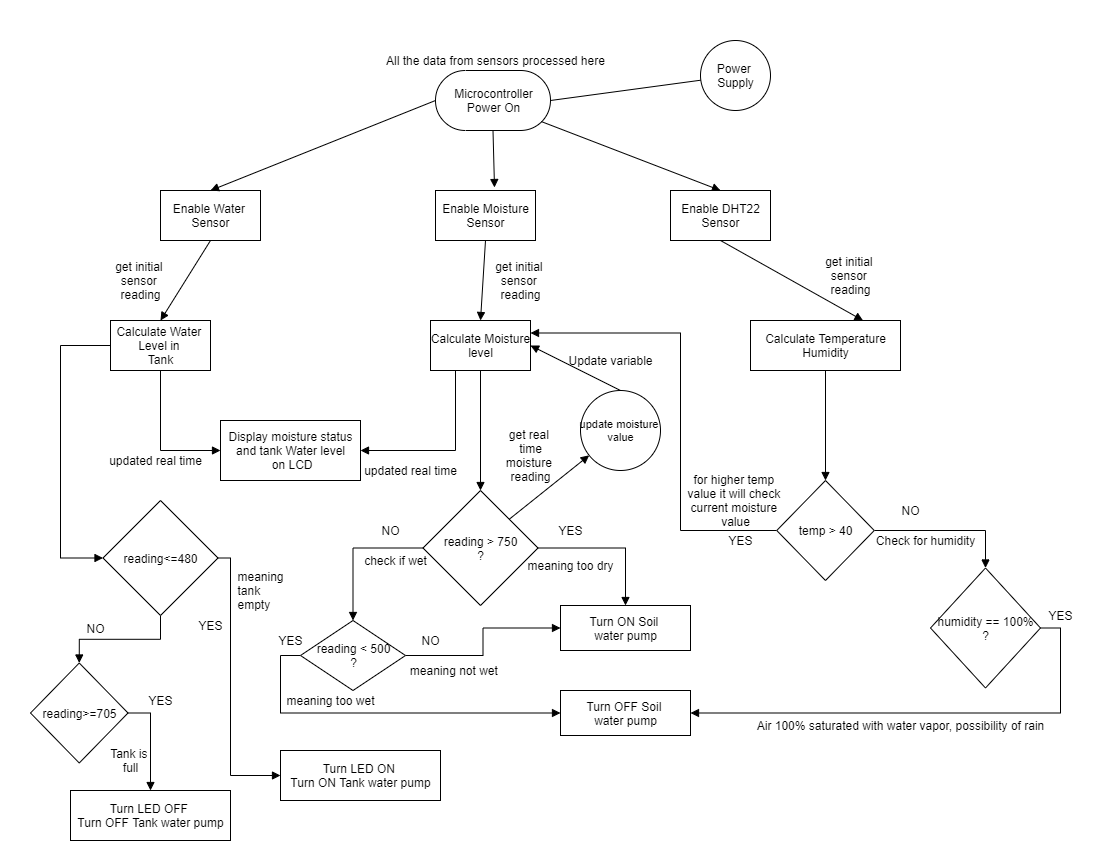

The diagram above was exported from draw.io. Its source (the exported page's mxGraphModel, read from the mxfile embedded in the PNG):
<mxGraphModel dx="1182" dy="770" grid="1" gridSize="10" guides="1" tooltips="1" connect="1" arrows="1" fold="1" page="1" pageScale="1" pageWidth="1100" pageHeight="850" background="#ffffff" math="0" shadow="0">
  <root>
    <mxCell id="0" />
    <mxCell id="1" parent="0" />
    <mxCell id="ajSLCzcEPDfA9QXhX5oX-20" style="edgeStyle=none;rounded=0;orthogonalLoop=1;jettySize=auto;html=1;exitX=1;exitY=0.5;exitDx=0;exitDy=0;endArrow=block;endFill=1;" edge="1" parent="1" source="7pxXeElz9n5433j_OH4_-1">
      <mxGeometry relative="1" as="geometry">
        <mxPoint x="538" y="548" as="targetPoint" />
      </mxGeometry>
    </mxCell>
    <mxCell id="ajSLCzcEPDfA9QXhX5oX-22" style="edgeStyle=orthogonalEdgeStyle;rounded=0;orthogonalLoop=1;jettySize=auto;html=1;exitX=1;exitY=0.5;exitDx=0;exitDy=0;entryX=0.5;entryY=0;entryDx=0;entryDy=0;endArrow=block;endFill=1;" edge="1" parent="1" source="7pxXeElz9n5433j_OH4_-1" target="ajSLCzcEPDfA9QXhX5oX-21">
      <mxGeometry relative="1" as="geometry" />
    </mxCell>
    <mxCell id="ajSLCzcEPDfA9QXhX5oX-26" style="edgeStyle=orthogonalEdgeStyle;rounded=0;orthogonalLoop=1;jettySize=auto;html=1;exitX=0;exitY=0.5;exitDx=0;exitDy=0;endArrow=block;endFill=1;entryX=0.5;entryY=0;entryDx=0;entryDy=0;" edge="1" parent="1" source="7pxXeElz9n5433j_OH4_-1" target="ajSLCzcEPDfA9QXhX5oX-7">
      <mxGeometry relative="1" as="geometry">
        <mxPoint x="370" y="620" as="targetPoint" />
      </mxGeometry>
    </mxCell>
    <mxCell id="ajSLCzcEPDfA9QXhX5oX-34" style="rounded=0;orthogonalLoop=1;jettySize=auto;html=1;exitX=1;exitY=0;exitDx=0;exitDy=0;endArrow=block;endFill=1;" edge="1" parent="1" source="7pxXeElz9n5433j_OH4_-1" target="ajSLCzcEPDfA9QXhX5oX-33">
      <mxGeometry relative="1" as="geometry" />
    </mxCell>
    <mxCell id="7pxXeElz9n5433j_OH4_-1" value="reading &amp;gt; 750&lt;br&gt;?" style="shape=rhombus;html=1;dashed=0;whitespace=wrap;perimeter=rhombusPerimeter;" parent="1" vertex="1">
      <mxGeometry x="422.5" y="490" width="115" height="115" as="geometry" />
    </mxCell>
    <mxCell id="ajSLCzcEPDfA9QXhX5oX-16" style="edgeStyle=none;rounded=0;orthogonalLoop=1;jettySize=auto;html=1;exitX=0.5;exitY=1;exitDx=0;exitDy=0;entryX=0.5;entryY=0;entryDx=0;entryDy=0;endArrow=block;endFill=1;" edge="1" parent="1" source="7pxXeElz9n5433j_OH4_-2" target="ajSLCzcEPDfA9QXhX5oX-4">
      <mxGeometry relative="1" as="geometry" />
    </mxCell>
    <mxCell id="7pxXeElz9n5433j_OH4_-2" value="Enable Water&amp;nbsp;&lt;br&gt;Sensor" style="html=1;dashed=0;whitespace=wrap;" parent="1" vertex="1">
      <mxGeometry x="160" y="190" width="100" height="50" as="geometry" />
    </mxCell>
    <mxCell id="ajSLCzcEPDfA9QXhX5oX-11" style="rounded=0;orthogonalLoop=1;jettySize=auto;html=1;exitX=1;exitY=0.5;exitDx=0;exitDy=0;exitPerimeter=0;endArrow=none;endFill=0;" edge="1" parent="1" source="7pxXeElz9n5433j_OH4_-3" target="7pxXeElz9n5433j_OH4_-4">
      <mxGeometry relative="1" as="geometry" />
    </mxCell>
    <mxCell id="ajSLCzcEPDfA9QXhX5oX-12" style="edgeStyle=none;rounded=0;orthogonalLoop=1;jettySize=auto;html=1;exitX=0;exitY=0.5;exitDx=0;exitDy=0;exitPerimeter=0;entryX=0.5;entryY=0;entryDx=0;entryDy=0;endArrow=block;endFill=1;" edge="1" parent="1" source="7pxXeElz9n5433j_OH4_-3" target="7pxXeElz9n5433j_OH4_-2">
      <mxGeometry relative="1" as="geometry" />
    </mxCell>
    <mxCell id="ajSLCzcEPDfA9QXhX5oX-14" style="edgeStyle=none;rounded=0;orthogonalLoop=1;jettySize=auto;html=1;exitX=0.5;exitY=0.5;exitDx=0;exitDy=30;exitPerimeter=0;endArrow=block;endFill=1;entryX=0.59;entryY=-0.06;entryDx=0;entryDy=0;entryPerimeter=0;" edge="1" parent="1" source="7pxXeElz9n5433j_OH4_-3" target="ajSLCzcEPDfA9QXhX5oX-1">
      <mxGeometry relative="1" as="geometry">
        <mxPoint x="493" y="160" as="targetPoint" />
      </mxGeometry>
    </mxCell>
    <mxCell id="ajSLCzcEPDfA9QXhX5oX-15" style="edgeStyle=none;rounded=0;orthogonalLoop=1;jettySize=auto;html=1;exitX=0;exitY=0;exitDx=106.21000000000001;exitDy=51.209999999999994;exitPerimeter=0;endArrow=block;endFill=1;entryX=0.5;entryY=0;entryDx=0;entryDy=0;" edge="1" parent="1" source="7pxXeElz9n5433j_OH4_-3" target="ajSLCzcEPDfA9QXhX5oX-2">
      <mxGeometry relative="1" as="geometry" />
    </mxCell>
    <mxCell id="7pxXeElz9n5433j_OH4_-3" value="Microcontroller&lt;br&gt;Power On" style="html=1;dashed=0;whitespace=wrap;shape=mxgraph.dfd.start" parent="1" vertex="1">
      <mxGeometry x="435" y="70" width="115" height="60" as="geometry" />
    </mxCell>
    <mxCell id="7pxXeElz9n5433j_OH4_-4" value="Power&amp;nbsp;&lt;br&gt;Supply" style="shape=ellipse;html=1;dashed=0;whitespace=wrap;aspect=fixed;perimeter=ellipsePerimeter;" parent="1" vertex="1">
      <mxGeometry x="700" y="40" width="70" height="70" as="geometry" />
    </mxCell>
    <mxCell id="ajSLCzcEPDfA9QXhX5oX-17" style="edgeStyle=none;rounded=0;orthogonalLoop=1;jettySize=auto;html=1;exitX=0.5;exitY=1;exitDx=0;exitDy=0;entryX=0.5;entryY=0;entryDx=0;entryDy=0;endArrow=block;endFill=1;" edge="1" parent="1" source="ajSLCzcEPDfA9QXhX5oX-1" target="ajSLCzcEPDfA9QXhX5oX-5">
      <mxGeometry relative="1" as="geometry" />
    </mxCell>
    <mxCell id="ajSLCzcEPDfA9QXhX5oX-1" value="Enable Moisture&lt;br&gt;Sensor" style="html=1;dashed=0;whitespace=wrap;" vertex="1" parent="1">
      <mxGeometry x="435" y="190" width="100" height="50" as="geometry" />
    </mxCell>
    <mxCell id="ajSLCzcEPDfA9QXhX5oX-18" style="edgeStyle=none;rounded=0;orthogonalLoop=1;jettySize=auto;html=1;exitX=0.5;exitY=1;exitDx=0;exitDy=0;entryX=0.75;entryY=0;entryDx=0;entryDy=0;endArrow=block;endFill=1;" edge="1" parent="1" source="ajSLCzcEPDfA9QXhX5oX-2" target="ajSLCzcEPDfA9QXhX5oX-6">
      <mxGeometry relative="1" as="geometry" />
    </mxCell>
    <mxCell id="ajSLCzcEPDfA9QXhX5oX-2" value="Enable DHT22&lt;br&gt;Sensor" style="html=1;dashed=0;whitespace=wrap;" vertex="1" parent="1">
      <mxGeometry x="670" y="190" width="100" height="50" as="geometry" />
    </mxCell>
    <mxCell id="ajSLCzcEPDfA9QXhX5oX-58" style="edgeStyle=orthogonalEdgeStyle;rounded=0;orthogonalLoop=1;jettySize=auto;html=1;exitX=0;exitY=0.5;exitDx=0;exitDy=0;entryX=0;entryY=0.5;entryDx=0;entryDy=0;endArrow=block;endFill=1;" edge="1" parent="1" source="ajSLCzcEPDfA9QXhX5oX-4" target="ajSLCzcEPDfA9QXhX5oX-57">
      <mxGeometry relative="1" as="geometry">
        <Array as="points">
          <mxPoint x="60" y="345" />
          <mxPoint x="60" y="558" />
        </Array>
      </mxGeometry>
    </mxCell>
    <mxCell id="ajSLCzcEPDfA9QXhX5oX-60" style="edgeStyle=orthogonalEdgeStyle;rounded=0;orthogonalLoop=1;jettySize=auto;html=1;exitX=0.5;exitY=1;exitDx=0;exitDy=0;entryX=0;entryY=0.5;entryDx=0;entryDy=0;endArrow=block;endFill=1;" edge="1" parent="1" source="ajSLCzcEPDfA9QXhX5oX-4" target="ajSLCzcEPDfA9QXhX5oX-59">
      <mxGeometry relative="1" as="geometry" />
    </mxCell>
    <mxCell id="ajSLCzcEPDfA9QXhX5oX-4" value="Calculate Water&amp;nbsp;&lt;br&gt;Level in&amp;nbsp;&lt;br&gt;Tank" style="html=1;dashed=0;whitespace=wrap;" vertex="1" parent="1">
      <mxGeometry x="110" y="320" width="100" height="50" as="geometry" />
    </mxCell>
    <mxCell id="ajSLCzcEPDfA9QXhX5oX-19" style="edgeStyle=none;rounded=0;orthogonalLoop=1;jettySize=auto;html=1;exitX=0.5;exitY=1;exitDx=0;exitDy=0;entryX=0.5;entryY=0;entryDx=0;entryDy=0;endArrow=block;endFill=1;" edge="1" parent="1" source="ajSLCzcEPDfA9QXhX5oX-5" target="7pxXeElz9n5433j_OH4_-1">
      <mxGeometry relative="1" as="geometry" />
    </mxCell>
    <mxCell id="ajSLCzcEPDfA9QXhX5oX-61" style="edgeStyle=orthogonalEdgeStyle;rounded=0;orthogonalLoop=1;jettySize=auto;html=1;exitX=0.25;exitY=1;exitDx=0;exitDy=0;entryX=1;entryY=0.5;entryDx=0;entryDy=0;endArrow=block;endFill=1;" edge="1" parent="1" source="ajSLCzcEPDfA9QXhX5oX-5" target="ajSLCzcEPDfA9QXhX5oX-59">
      <mxGeometry relative="1" as="geometry" />
    </mxCell>
    <mxCell id="ajSLCzcEPDfA9QXhX5oX-5" value="Calculate Moisture&lt;br&gt;level" style="html=1;dashed=0;whitespace=wrap;" vertex="1" parent="1">
      <mxGeometry x="430" y="320" width="100" height="50" as="geometry" />
    </mxCell>
    <mxCell id="ajSLCzcEPDfA9QXhX5oX-43" style="edgeStyle=orthogonalEdgeStyle;rounded=0;orthogonalLoop=1;jettySize=auto;html=1;exitX=0.5;exitY=1;exitDx=0;exitDy=0;entryX=0.5;entryY=0;entryDx=0;entryDy=0;endArrow=block;endFill=1;" edge="1" parent="1" source="ajSLCzcEPDfA9QXhX5oX-6" target="ajSLCzcEPDfA9QXhX5oX-8">
      <mxGeometry relative="1" as="geometry" />
    </mxCell>
    <mxCell id="ajSLCzcEPDfA9QXhX5oX-6" value="Calculate Temperature&lt;br&gt;Humidity" style="html=1;dashed=0;whitespace=wrap;" vertex="1" parent="1">
      <mxGeometry x="750" y="320" width="150" height="50" as="geometry" />
    </mxCell>
    <mxCell id="ajSLCzcEPDfA9QXhX5oX-29" style="edgeStyle=orthogonalEdgeStyle;rounded=0;orthogonalLoop=1;jettySize=auto;html=1;exitX=1;exitY=0.5;exitDx=0;exitDy=0;entryX=0;entryY=0.5;entryDx=0;entryDy=0;endArrow=block;endFill=1;" edge="1" parent="1" source="ajSLCzcEPDfA9QXhX5oX-7" target="ajSLCzcEPDfA9QXhX5oX-21">
      <mxGeometry relative="1" as="geometry" />
    </mxCell>
    <mxCell id="ajSLCzcEPDfA9QXhX5oX-37" style="edgeStyle=orthogonalEdgeStyle;rounded=0;orthogonalLoop=1;jettySize=auto;html=1;exitX=0;exitY=0.5;exitDx=0;exitDy=0;entryX=0;entryY=0.5;entryDx=0;entryDy=0;endArrow=block;endFill=1;" edge="1" parent="1" source="ajSLCzcEPDfA9QXhX5oX-7" target="ajSLCzcEPDfA9QXhX5oX-36">
      <mxGeometry relative="1" as="geometry" />
    </mxCell>
    <mxCell id="ajSLCzcEPDfA9QXhX5oX-7" value="reading &amp;lt; 500&lt;br&gt;?" style="shape=rhombus;html=1;dashed=0;whitespace=wrap;perimeter=rhombusPerimeter;" vertex="1" parent="1">
      <mxGeometry x="300" y="620" width="105" height="70" as="geometry" />
    </mxCell>
    <mxCell id="ajSLCzcEPDfA9QXhX5oX-44" style="edgeStyle=orthogonalEdgeStyle;rounded=0;orthogonalLoop=1;jettySize=auto;html=1;exitX=0;exitY=0.5;exitDx=0;exitDy=0;entryX=1;entryY=0.25;entryDx=0;entryDy=0;endArrow=block;endFill=1;" edge="1" parent="1" source="ajSLCzcEPDfA9QXhX5oX-8" target="ajSLCzcEPDfA9QXhX5oX-5">
      <mxGeometry relative="1" as="geometry">
        <Array as="points">
          <mxPoint x="680" y="530" />
          <mxPoint x="680" y="333" />
        </Array>
      </mxGeometry>
    </mxCell>
    <mxCell id="ajSLCzcEPDfA9QXhX5oX-51" style="edgeStyle=orthogonalEdgeStyle;rounded=0;orthogonalLoop=1;jettySize=auto;html=1;exitX=1;exitY=0.5;exitDx=0;exitDy=0;entryX=0.5;entryY=0;entryDx=0;entryDy=0;endArrow=block;endFill=1;" edge="1" parent="1" source="ajSLCzcEPDfA9QXhX5oX-8" target="ajSLCzcEPDfA9QXhX5oX-50">
      <mxGeometry relative="1" as="geometry" />
    </mxCell>
    <mxCell id="ajSLCzcEPDfA9QXhX5oX-8" value="temp &amp;gt; 40" style="shape=rhombus;html=1;dashed=0;whitespace=wrap;perimeter=rhombusPerimeter;" vertex="1" parent="1">
      <mxGeometry x="776.25" y="480" width="97.5" height="100" as="geometry" />
    </mxCell>
    <mxCell id="ajSLCzcEPDfA9QXhX5oX-21" value="Turn ON Soil &lt;br&gt;water pump" style="html=1;dashed=0;whitespace=wrap;" vertex="1" parent="1">
      <mxGeometry x="560" y="605" width="130" height="45" as="geometry" />
    </mxCell>
    <mxCell id="ajSLCzcEPDfA9QXhX5oX-23" value="YES" style="text;html=1;align=center;verticalAlign=middle;resizable=0;points=[];autosize=1;strokeColor=none;" vertex="1" parent="1">
      <mxGeometry x="550" y="520" width="40" height="20" as="geometry" />
    </mxCell>
    <mxCell id="ajSLCzcEPDfA9QXhX5oX-24" value="meaning too dry" style="text;html=1;align=center;verticalAlign=middle;resizable=0;points=[];autosize=1;strokeColor=none;" vertex="1" parent="1">
      <mxGeometry x="520" y="555" width="100" height="20" as="geometry" />
    </mxCell>
    <mxCell id="ajSLCzcEPDfA9QXhX5oX-27" value="NO" style="text;html=1;align=center;verticalAlign=middle;resizable=0;points=[];autosize=1;strokeColor=none;" vertex="1" parent="1">
      <mxGeometry x="375" y="520" width="30" height="20" as="geometry" />
    </mxCell>
    <mxCell id="ajSLCzcEPDfA9QXhX5oX-28" value="check if wet" style="text;html=1;align=center;verticalAlign=middle;resizable=0;points=[];autosize=1;strokeColor=none;" vertex="1" parent="1">
      <mxGeometry x="355" y="550" width="80" height="20" as="geometry" />
    </mxCell>
    <mxCell id="ajSLCzcEPDfA9QXhX5oX-30" value="NO" style="text;html=1;align=center;verticalAlign=middle;resizable=0;points=[];autosize=1;strokeColor=none;" vertex="1" parent="1">
      <mxGeometry x="415" y="630" width="30" height="20" as="geometry" />
    </mxCell>
    <mxCell id="ajSLCzcEPDfA9QXhX5oX-32" value="meaning not wet&amp;nbsp;" style="text;html=1;align=center;verticalAlign=middle;resizable=0;points=[];autosize=1;strokeColor=none;" vertex="1" parent="1">
      <mxGeometry x="400" y="660" width="110" height="20" as="geometry" />
    </mxCell>
    <mxCell id="ajSLCzcEPDfA9QXhX5oX-35" style="edgeStyle=none;rounded=0;orthogonalLoop=1;jettySize=auto;html=1;exitX=0.5;exitY=0;exitDx=0;exitDy=0;entryX=1;entryY=0.5;entryDx=0;entryDy=0;endArrow=block;endFill=1;" edge="1" parent="1" source="ajSLCzcEPDfA9QXhX5oX-33" target="ajSLCzcEPDfA9QXhX5oX-5">
      <mxGeometry relative="1" as="geometry" />
    </mxCell>
    <mxCell id="ajSLCzcEPDfA9QXhX5oX-33" value="&lt;div&gt;&lt;span style=&quot;font-size: 11px&quot;&gt;update moisture&amp;nbsp;&lt;/span&gt;&lt;/div&gt;&lt;font style=&quot;font-size: 11px&quot;&gt;&lt;div&gt;&lt;span&gt;value&lt;/span&gt;&lt;/div&gt;&lt;/font&gt;" style="shape=ellipse;html=1;dashed=0;whitespace=wrap;aspect=fixed;perimeter=ellipsePerimeter;align=center;" vertex="1" parent="1">
      <mxGeometry x="580" y="390" width="80" height="80" as="geometry" />
    </mxCell>
    <mxCell id="ajSLCzcEPDfA9QXhX5oX-36" value="Turn OFF Soil &lt;br&gt;water pump" style="html=1;dashed=0;whitespace=wrap;" vertex="1" parent="1">
      <mxGeometry x="560" y="690" width="130" height="45" as="geometry" />
    </mxCell>
    <mxCell id="ajSLCzcEPDfA9QXhX5oX-38" value="YES" style="text;html=1;align=center;verticalAlign=middle;resizable=0;points=[];autosize=1;strokeColor=none;" vertex="1" parent="1">
      <mxGeometry x="270" y="630" width="40" height="20" as="geometry" />
    </mxCell>
    <mxCell id="ajSLCzcEPDfA9QXhX5oX-39" value="meaning too wet" style="text;html=1;align=center;verticalAlign=middle;resizable=0;points=[];autosize=1;strokeColor=none;" vertex="1" parent="1">
      <mxGeometry x="280" y="690" width="100" height="20" as="geometry" />
    </mxCell>
    <mxCell id="ajSLCzcEPDfA9QXhX5oX-40" value="get initial &lt;br&gt;sensor &lt;br&gt;reading" style="text;html=1;align=center;verticalAlign=middle;resizable=0;points=[];autosize=1;strokeColor=none;" vertex="1" parent="1">
      <mxGeometry x="110" y="255" width="60" height="50" as="geometry" />
    </mxCell>
    <mxCell id="ajSLCzcEPDfA9QXhX5oX-41" value="get initial &lt;br&gt;sensor &lt;br&gt;reading" style="text;html=1;align=center;verticalAlign=middle;resizable=0;points=[];autosize=1;strokeColor=none;" vertex="1" parent="1">
      <mxGeometry x="490" y="255" width="60" height="50" as="geometry" />
    </mxCell>
    <mxCell id="ajSLCzcEPDfA9QXhX5oX-42" value="get initial &lt;br&gt;sensor &lt;br&gt;reading" style="text;html=1;align=center;verticalAlign=middle;resizable=0;points=[];autosize=1;strokeColor=none;" vertex="1" parent="1">
      <mxGeometry x="820" y="250" width="60" height="50" as="geometry" />
    </mxCell>
    <mxCell id="ajSLCzcEPDfA9QXhX5oX-45" value="for higher temp&amp;nbsp;&lt;br&gt;value it will check &lt;br&gt;current moisture &lt;br&gt;value" style="text;html=1;align=center;verticalAlign=middle;resizable=0;points=[];autosize=1;strokeColor=none;" vertex="1" parent="1">
      <mxGeometry x="680" y="470" width="110" height="60" as="geometry" />
    </mxCell>
    <mxCell id="ajSLCzcEPDfA9QXhX5oX-46" value="get real &lt;br&gt;time&lt;br&gt;moisture &lt;br&gt;reading" style="text;html=1;align=center;verticalAlign=middle;resizable=0;points=[];autosize=1;strokeColor=none;" vertex="1" parent="1">
      <mxGeometry x="500" y="425" width="60" height="60" as="geometry" />
    </mxCell>
    <mxCell id="ajSLCzcEPDfA9QXhX5oX-47" value="All the data from sensors processed here" style="text;html=1;align=center;verticalAlign=middle;resizable=0;points=[];autosize=1;strokeColor=none;" vertex="1" parent="1">
      <mxGeometry x="380" y="50" width="230" height="20" as="geometry" />
    </mxCell>
    <mxCell id="ajSLCzcEPDfA9QXhX5oX-48" value="Update variable" style="text;html=1;align=center;verticalAlign=middle;resizable=0;points=[];autosize=1;strokeColor=none;" vertex="1" parent="1">
      <mxGeometry x="560" y="350" width="100" height="20" as="geometry" />
    </mxCell>
    <mxCell id="ajSLCzcEPDfA9QXhX5oX-49" value="YES" style="text;html=1;align=center;verticalAlign=middle;resizable=0;points=[];autosize=1;strokeColor=none;" vertex="1" parent="1">
      <mxGeometry x="720" y="530" width="40" height="20" as="geometry" />
    </mxCell>
    <mxCell id="ajSLCzcEPDfA9QXhX5oX-54" style="edgeStyle=orthogonalEdgeStyle;rounded=0;orthogonalLoop=1;jettySize=auto;html=1;exitX=1;exitY=0.5;exitDx=0;exitDy=0;entryX=1;entryY=0.5;entryDx=0;entryDy=0;endArrow=block;endFill=1;" edge="1" parent="1" source="ajSLCzcEPDfA9QXhX5oX-50" target="ajSLCzcEPDfA9QXhX5oX-36">
      <mxGeometry relative="1" as="geometry" />
    </mxCell>
    <mxCell id="ajSLCzcEPDfA9QXhX5oX-50" value="humidity == 100%&lt;br&gt;?" style="shape=rhombus;html=1;dashed=0;whitespace=wrap;perimeter=rhombusPerimeter;" vertex="1" parent="1">
      <mxGeometry x="930" y="567.5" width="110" height="120" as="geometry" />
    </mxCell>
    <mxCell id="ajSLCzcEPDfA9QXhX5oX-52" value="NO" style="text;html=1;align=center;verticalAlign=middle;resizable=0;points=[];autosize=1;strokeColor=none;" vertex="1" parent="1">
      <mxGeometry x="895" y="500" width="30" height="20" as="geometry" />
    </mxCell>
    <mxCell id="ajSLCzcEPDfA9QXhX5oX-53" value="Check for humidity" style="text;html=1;align=center;verticalAlign=middle;resizable=0;points=[];autosize=1;strokeColor=none;" vertex="1" parent="1">
      <mxGeometry x="870" y="530" width="110" height="20" as="geometry" />
    </mxCell>
    <mxCell id="ajSLCzcEPDfA9QXhX5oX-55" value="YES" style="text;html=1;align=center;verticalAlign=middle;resizable=0;points=[];autosize=1;strokeColor=none;" vertex="1" parent="1">
      <mxGeometry x="1040" y="605" width="40" height="20" as="geometry" />
    </mxCell>
    <mxCell id="ajSLCzcEPDfA9QXhX5oX-56" value="Air 100% saturated with water vapor, possibility of rain" style="text;html=1;align=center;verticalAlign=middle;resizable=0;points=[];autosize=1;strokeColor=none;" vertex="1" parent="1">
      <mxGeometry x="750" y="715" width="300" height="20" as="geometry" />
    </mxCell>
    <mxCell id="ajSLCzcEPDfA9QXhX5oX-65" style="edgeStyle=orthogonalEdgeStyle;rounded=0;orthogonalLoop=1;jettySize=auto;html=1;exitX=1;exitY=0.5;exitDx=0;exitDy=0;entryX=0;entryY=0.5;entryDx=0;entryDy=0;endArrow=block;endFill=1;" edge="1" parent="1" source="ajSLCzcEPDfA9QXhX5oX-57" target="ajSLCzcEPDfA9QXhX5oX-64">
      <mxGeometry relative="1" as="geometry">
        <Array as="points">
          <mxPoint x="230" y="558" />
          <mxPoint x="230" y="775" />
        </Array>
      </mxGeometry>
    </mxCell>
    <mxCell id="ajSLCzcEPDfA9QXhX5oX-69" style="edgeStyle=orthogonalEdgeStyle;rounded=0;orthogonalLoop=1;jettySize=auto;html=1;exitX=0.5;exitY=1;exitDx=0;exitDy=0;entryX=0.5;entryY=0;entryDx=0;entryDy=0;endArrow=block;endFill=1;" edge="1" parent="1" source="ajSLCzcEPDfA9QXhX5oX-57" target="ajSLCzcEPDfA9QXhX5oX-68">
      <mxGeometry relative="1" as="geometry" />
    </mxCell>
    <mxCell id="ajSLCzcEPDfA9QXhX5oX-57" value="reading&amp;lt;=480" style="shape=rhombus;html=1;dashed=0;whitespace=wrap;perimeter=rhombusPerimeter;" vertex="1" parent="1">
      <mxGeometry x="102.5" y="500" width="115" height="115" as="geometry" />
    </mxCell>
    <mxCell id="ajSLCzcEPDfA9QXhX5oX-59" value="Display moisture status&lt;br&gt;and tank Water level&lt;br&gt;&amp;nbsp;on LCD" style="html=1;dashed=0;whitespace=wrap;" vertex="1" parent="1">
      <mxGeometry x="220" y="420" width="140" height="60" as="geometry" />
    </mxCell>
    <mxCell id="ajSLCzcEPDfA9QXhX5oX-62" value="updated real time" style="text;html=1;align=center;verticalAlign=middle;resizable=0;points=[];autosize=1;strokeColor=none;" vertex="1" parent="1">
      <mxGeometry x="100" y="450" width="110" height="20" as="geometry" />
    </mxCell>
    <mxCell id="ajSLCzcEPDfA9QXhX5oX-63" value="updated real time" style="text;html=1;align=center;verticalAlign=middle;resizable=0;points=[];autosize=1;strokeColor=none;" vertex="1" parent="1">
      <mxGeometry x="355" y="460" width="110" height="20" as="geometry" />
    </mxCell>
    <mxCell id="ajSLCzcEPDfA9QXhX5oX-64" value="Turn LED ON&amp;nbsp;&lt;br&gt;Turn ON Tank water pump" style="html=1;dashed=0;whitespace=wrap;" vertex="1" parent="1">
      <mxGeometry x="280" y="750" width="160" height="50" as="geometry" />
    </mxCell>
    <mxCell id="ajSLCzcEPDfA9QXhX5oX-66" value="YES" style="text;html=1;align=center;verticalAlign=middle;resizable=0;points=[];autosize=1;strokeColor=none;" vertex="1" parent="1">
      <mxGeometry x="190" y="615" width="40" height="20" as="geometry" />
    </mxCell>
    <mxCell id="ajSLCzcEPDfA9QXhX5oX-67" value="&lt;div style=&quot;text-align: left&quot;&gt;&lt;span&gt;meaning&lt;/span&gt;&lt;/div&gt;&lt;div style=&quot;text-align: left&quot;&gt;&lt;span&gt;tank&amp;nbsp;&lt;/span&gt;&lt;/div&gt;&lt;div style=&quot;text-align: left&quot;&gt;&lt;span&gt;empty&lt;/span&gt;&lt;/div&gt;" style="text;html=1;align=center;verticalAlign=middle;resizable=0;points=[];autosize=1;strokeColor=none;" vertex="1" parent="1">
      <mxGeometry x="230" y="565" width="60" height="50" as="geometry" />
    </mxCell>
    <mxCell id="ajSLCzcEPDfA9QXhX5oX-71" style="edgeStyle=orthogonalEdgeStyle;rounded=0;orthogonalLoop=1;jettySize=auto;html=1;exitX=0.5;exitY=1;exitDx=0;exitDy=0;endArrow=block;endFill=1;" edge="1" parent="1" source="ajSLCzcEPDfA9QXhX5oX-68">
      <mxGeometry relative="1" as="geometry">
        <mxPoint x="79" y="763" as="targetPoint" />
      </mxGeometry>
    </mxCell>
    <mxCell id="ajSLCzcEPDfA9QXhX5oX-73" style="edgeStyle=orthogonalEdgeStyle;rounded=0;orthogonalLoop=1;jettySize=auto;html=1;exitX=1;exitY=0.5;exitDx=0;exitDy=0;entryX=0.5;entryY=0;entryDx=0;entryDy=0;endArrow=block;endFill=1;" edge="1" parent="1" source="ajSLCzcEPDfA9QXhX5oX-68" target="ajSLCzcEPDfA9QXhX5oX-72">
      <mxGeometry relative="1" as="geometry" />
    </mxCell>
    <mxCell id="ajSLCzcEPDfA9QXhX5oX-68" value="reading&amp;gt;=705" style="shape=rhombus;html=1;dashed=0;whitespace=wrap;perimeter=rhombusPerimeter;" vertex="1" parent="1">
      <mxGeometry x="30" y="662.5" width="97.5" height="100" as="geometry" />
    </mxCell>
    <mxCell id="ajSLCzcEPDfA9QXhX5oX-70" value="NO" style="text;html=1;align=center;verticalAlign=middle;resizable=0;points=[];autosize=1;strokeColor=none;" vertex="1" parent="1">
      <mxGeometry x="80" y="617.5" width="30" height="20" as="geometry" />
    </mxCell>
    <mxCell id="ajSLCzcEPDfA9QXhX5oX-72" value="Turn LED OFF&amp;nbsp;&lt;br&gt;Turn OFF Tank water pump" style="html=1;dashed=0;whitespace=wrap;" vertex="1" parent="1">
      <mxGeometry x="70" y="790" width="160" height="50" as="geometry" />
    </mxCell>
    <mxCell id="ajSLCzcEPDfA9QXhX5oX-74" value="YES" style="text;html=1;align=center;verticalAlign=middle;resizable=0;points=[];autosize=1;strokeColor=none;" vertex="1" parent="1">
      <mxGeometry x="140" y="690" width="40" height="20" as="geometry" />
    </mxCell>
    <mxCell id="ajSLCzcEPDfA9QXhX5oX-75" value="Tank is&amp;nbsp;&lt;br&gt;full" style="text;html=1;align=center;verticalAlign=middle;resizable=0;points=[];autosize=1;strokeColor=none;" vertex="1" parent="1">
      <mxGeometry x="100" y="745" width="60" height="30" as="geometry" />
    </mxCell>
  </root>
</mxGraphModel>